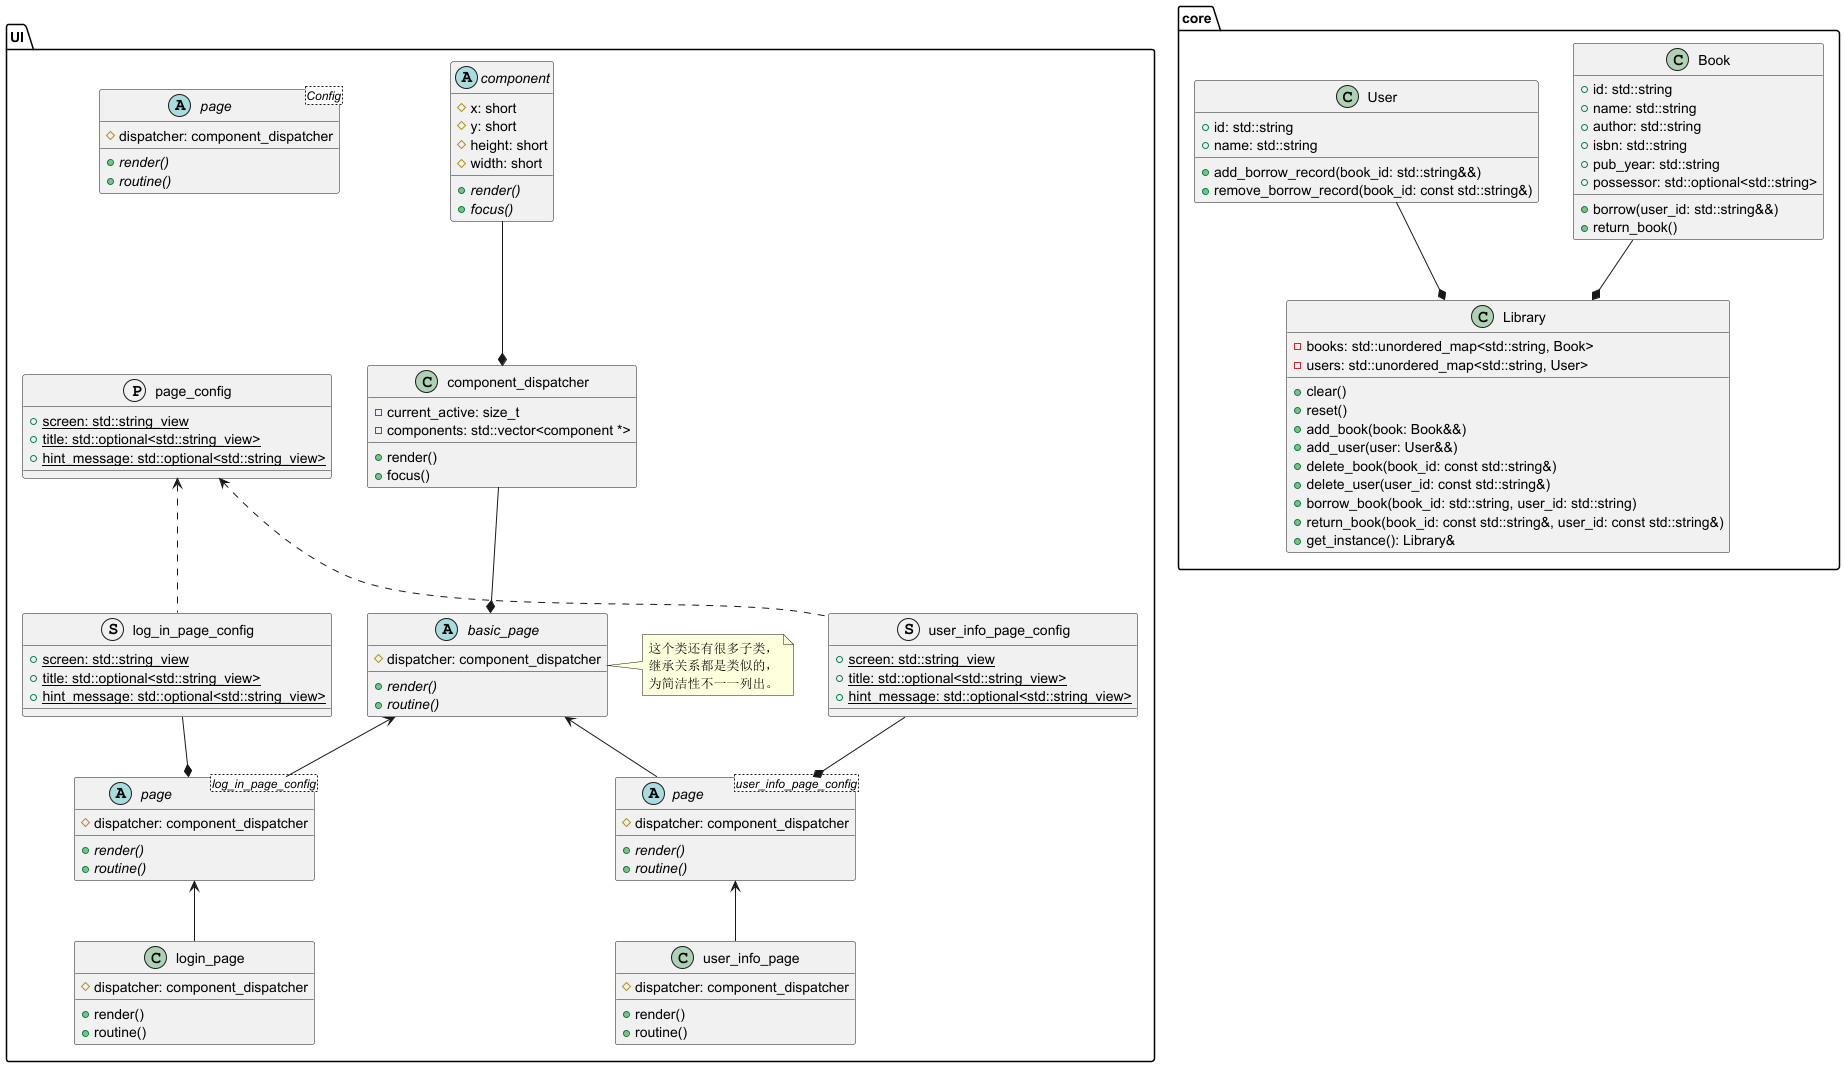

The diagram above was rendered by PlantUML. Its source (embedded in the PNG):
@startuml
package core {
  class Book {
    +id: std::string
    +name: std::string
    +author: std::string
    +isbn: std::string
    +pub_year: std::string
    +possessor: std::optional<std::string>
    +borrow(user_id: std::string&&)
    +return_book()
  }
  
  class User {
    +id: std::string
    +name: std::string
    +add_borrow_record(book_id: std::string&&)
    +remove_borrow_record(book_id: const std::string&)
  }
  
  class Library {
    -books: std::unordered_map<std::string, Book>
    -users: std::unordered_map<std::string, User>
    +clear()
    +reset()
    +add_book(book: Book&&)
    +add_user(user: User&&)
    +delete_book(book_id: const std::string&)
    +delete_user(user_id: const std::string&)
    +borrow_book(book_id: std::string, user_id: std::string)
    +return_book(book_id: const std::string&, user_id: const std::string&)
    +get_instance(): Library&
  }
  
  User --* Library
  Book --* Library
}

package UI {
  abstract component {
    #x: short
    #y: short
    #height: short
    #width: short
    {abstract} +render()
    {abstract} +focus()
  }

  class component_dispatcher {
    -current_active: size_t
    -components: std::vector<component *>
    +render()
    +focus()
  }

  abstract basic_page {
    #dispatcher: component_dispatcher
    {abstract} +render()
    {abstract} +routine()
  } 

  abstract page<Config> {
    #dispatcher: component_dispatcher
    {abstract} +render()
    {abstract} +routine()
  }
  
  protocol page_config {
    {static} +screen: std::string_view
    {static} +title: std::optional<std::string_view>
    {static} +hint_message: std::optional<std::string_view>
  }
  
  struct log_in_page_config {
    {static} +screen: std::string_view
    {static} +title: std::optional<std::string_view>
    {static} +hint_message: std::optional<std::string_view>
  }
  
  abstract "page<log_in_page_config>" as log_in_page_base {
    #dispatcher: component_dispatcher
    {abstract} +render()
    {abstract} +routine()
  }
  
  class login_page {
    #dispatcher: component_dispatcher
    +render()
    +routine()
  }
  
  struct user_info_page_config {
    {static} +screen: std::string_view
    {static} +title: std::optional<std::string_view>
    {static} +hint_message: std::optional<std::string_view>
  }

  abstract "page<user_info_page_config>" as user_info_page_base {
    #dispatcher: component_dispatcher
    {abstract} +render()
    {abstract} +routine()
  }
  
  class user_info_page {
    #dispatcher: component_dispatcher
    +render()
    +routine()
  }
  
  page_config <.. log_in_page_config
  log_in_page_config --* log_in_page_base
  basic_page <-- log_in_page_base
  log_in_page_base <-- login_page
  
  page_config <.. user_info_page_config
  user_info_page_config --* user_info_page_base
  basic_page <-- user_info_page_base
  user_info_page_base <-- user_info_page
  
  component_dispatcher --* basic_page
  component --* component_dispatcher
  
  note right of basic_page: 这个类还有很多子类，\n继承关系都是类似的，\n为简洁性不一一列出。
}

@enduml